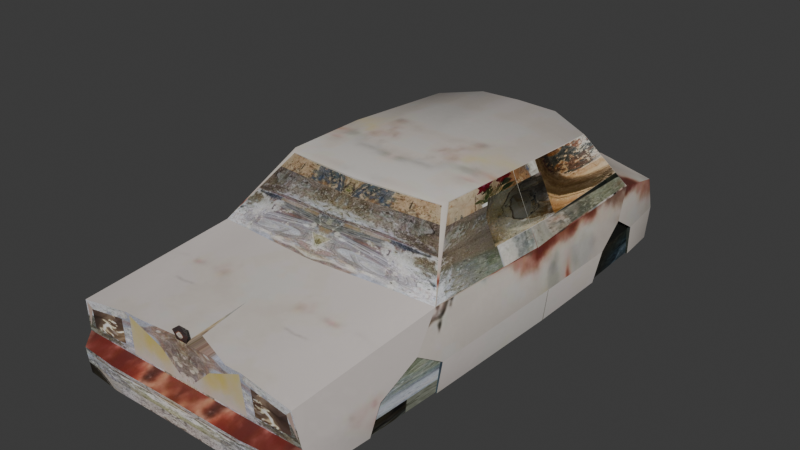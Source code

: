 # Source: manumanuCoche.blend  (saved by Blender 5.1.30; exported with 4.5.12 LTS)
import bpy
from mathutils import Matrix  # noqa: F401  (used for matrix-valued properties, if any)

bpy.ops.wm.read_factory_settings(use_empty=True)
scene = bpy.context.scene
scene.name = 'Scene'

# ---- collections
col_collection = bpy.data.collections.new('Collection'); scene.collection.children.link(col_collection)

# ---- images (referenced by path relative to the original .blend; pixels are not part of the script)
import os
ASSET_DIR = os.environ.get("B2B_ASSET_DIR", "")  # directory of the original .blend (textures are referenced by path, not embedded)
HERE = os.path.dirname(os.path.abspath(__file__))  # packed textures are extracted next to this script under _unpacked/

def load_image(name, relpath, width, height, colorspace="sRGB"):
    """Load a texture the original file referenced (path relative to the .blend, or extracted next to this script)."""
    p = next((c for c in (os.path.join(HERE, relpath), os.path.join(ASSET_DIR, relpath)) if relpath and os.path.exists(c)), "")
    if p:
        img = bpy.data.images.load(p, check_existing=True)
        img.name = name
    else:  # same state as the original file: an image datablock whose file is absent (Cycles renders it pink)
        img = bpy.data.images.new(name, width, height)
        img.source = "FILE"
        img.filepath = "//" + (relpath or name)
    img.colorspace_settings.name = colorspace
    return img
img_texturascuevacalaveras_png = load_image('TexturasCuevaCalaveras.png', '_unpacked/TexturasCuevaCalaveras.9ff318c0.png', 2481, 1754, 'sRGB')

# ---- materials (node trees are filled in below, after node groups)
mat_cartexture = bpy.data.materials.new('CarTexture')
mat_cartexture.alpha_threshold = 0.0
mat_cartexture.use_backface_culling_lightprobe_volume = False
mat_cartexture.roughness = 0.5
mat_cartexture.line_color = (0.0, 0.0, 0.0, 1.0)

# ---- node groups
ng_smooth_by_angle = bpy.data.node_groups.new('Smooth by Angle', 'GeometryNodeTree')
_s = ng_smooth_by_angle.interface.new_socket(name='Mesh', in_out='OUTPUT', socket_type='NodeSocketGeometry')
_s = ng_smooth_by_angle.interface.new_socket(name='Mesh', in_out='INPUT', socket_type='NodeSocketGeometry')
_s = ng_smooth_by_angle.interface.new_socket(name='Angle', in_out='INPUT', socket_type='NodeSocketFloat')
_s.subtype = 'ANGLE'
_s.default_value = 0.5236
_s.min_value = 0.0
_s.max_value = 3.142
_s.description = 'Maximum face angle for smooth edges'
_s = ng_smooth_by_angle.interface.new_socket(name='Ignore Sharpness', in_out='INPUT', socket_type='NodeSocketBool')
_s.force_non_field = True
ng_smooth_by_angle.is_modifier = True
_N = ng_smooth_by_angle.nodes; _L = ng_smooth_by_angle.links
n0 = _N.new('GeometryNodeSetShadeSmooth'); n0.name = 'Set Shade Smooth'; n0.location = (120, -80)
n0.domain = 'EDGE'
n1 = _N.new('GeometryNodeSetShadeSmooth'); n1.name = 'Set Shade Smooth.001'; n1.location = (300, -80)
n2 = _N.new('NodeGroupOutput'); n2.name = 'Group Output'; n2.location = (480, -80)
n3 = _N.new('GeometryNodeInputMeshEdgeAngle'); n3.name = 'Edge Angle'; n3.location = (-440, -240)
n4 = _N.new('NodeGroupInput'); n4.name = 'Group Input'; n4.location = (-80, -80)
n5 = _N.new('GeometryNodeInputEdgeSmooth'); n5.name = 'Is Edge Smooth'; n5.location = (-260, -120)
n6 = _N.new('GeometryNodeInputShadeSmooth'); n6.name = 'Is Shade Smooth'; n6.location = (-440, -397)
n7 = _N.new('FunctionNodeCompare'); n7.name = 'Compare'; n7.location = (-260, -260)
n7.operation = 'LESS_EQUAL'
n7.inputs[6].default_value = (0.0, 0.0, 0.0, 0.0)
n7.inputs[7].default_value = (0.0, 0.0, 0.0, 0.0)
n8 = _N.new('FunctionNodeBooleanMath'); n8.name = 'Boolean Math.001'; n8.location = (-80, -260)
n9 = _N.new('NodeGroupInput'); n9.name = 'Group Input.001'; n9.location = (-440, -329)
n10 = _N.new('NodeGroupInput'); n10.name = 'Group Input.002'; n10.location = (-259, -189)
n11 = _N.new('FunctionNodeBooleanMath'); n11.name = 'Boolean Math'; n11.location = (-80, -149)
n11.operation = 'OR'
n12 = _N.new('FunctionNodeBooleanMath'); n12.name = 'Boolean Math.002'; n12.location = (-260, -380)
n12.operation = 'OR'
n13 = _N.new('NodeGroupInput'); n13.name = 'Group Input.003'; n13.location = (-440, -460)
_L.new(n3.outputs[0], n7.inputs[0])
_L.new(n1.outputs[0], n2.inputs[0])
_L.new(n9.outputs[1], n7.inputs[1])
_L.new(n7.outputs[0], n8.inputs[0])
_L.new(n4.outputs[0], n0.inputs[0])
_L.new(n0.outputs[0], n1.inputs[0])
_L.new(n8.outputs[0], n0.inputs[2])
_L.new(n10.outputs[2], n11.inputs[1])
_L.new(n5.outputs[0], n11.inputs[0])
_L.new(n11.outputs[0], n0.inputs[1])
_L.new(n13.outputs[2], n12.inputs[1])
_L.new(n6.outputs[0], n12.inputs[0])
_L.new(n12.outputs[0], n8.inputs[1])
n2.is_active_output = True

# ---- material node trees
mat_cartexture.use_nodes = True; mat_cartexture.node_tree.nodes.clear()
_N = mat_cartexture.node_tree.nodes; _L = mat_cartexture.node_tree.links
n0 = _N.new('ShaderNodeOutputMaterial'); n0.name = 'Material Output'; n0.location = (200, 100)
n1 = _N.new('ShaderNodeBsdfPrincipled'); n1.name = 'Principled BSDF'; n1.location = (-200, 100)
n2 = _N.new('ShaderNodeTexImage'); n2.name = 'Image Texture'; n2.location = (-490, 60)
n2.image = img_texturascuevacalaveras_png
_L.new(n1.outputs[0], n0.inputs[0])
_L.new(n2.outputs[0], n1.inputs[0])
n0.is_active_output = True

# ---- world
world_world = bpy.data.worlds.new('World'); scene.world = world_world
world_world.use_nodes = True; world_world.node_tree.nodes.clear()
_N = world_world.node_tree.nodes; _L = world_world.node_tree.links
n0 = _N.new('ShaderNodeOutputWorld'); n0.name = 'World Output'; n0.location = (200, 100)
n1 = _N.new('ShaderNodeBackground'); n1.name = 'Background'; n1.location = (-200, 100)
n1.inputs[0].default_value = (0.05088, 0.05088, 0.05088, 1.0)
_L.new(n1.outputs[0], n0.inputs[0])
n0.is_active_output = True
world_world.color = (0.05088, 0.05088, 0.05088)
world_world.sun_shadow_jitter_overblur = 0.0

# ---- meshes
me_cube = bpy.data.meshes.new('Cube')
me_cube.from_pydata([(0.694, 1.174, 0.9482), (0.6502, -0.496, 0.9885), (0.0, -0.5586, 1.066), (0.0, 1.324, 1.041), (0.9646, 1.324, 0.6064), (0.8066, -0.8216, 0.6118), (0.0, 1.54, 0.6383), (0.0, -1.069, 0.6326), (0.9075, 1.83, 0.424), (0.9453, 1.836, -0.0634), (0.0, 1.886, -0.06002), (0.0, 1.886, 0.528), (0.8756, -2.152, 0.4156), (0.9241, -2.159, -0.05527), (0.0, -2.152, -0.06711), (0.915, 1.871, 0.2435), (0.0, 1.926, 0.2037), (0.8959, -2.131, 0.2688), (0.0, -2.121, 0.1963), (0.3112, 1.364, 1.007), (0.3962, -0.5653, 1.018), (0.5743, -0.9302, 0.6369), (0.4797, 1.49, 0.6713), (0.4643, 1.882, -0.06027), (0.5036, 1.891, 0.4795), (0.5167, -2.152, -0.06711), (0.5763, -2.14, 0.4579), (0.5874, -2.128, 0.26), (0.5076, 1.919, 0.2467), (0.7253, 0.1889, 0.9909), (1.022, 0.2289, -0.04863), (0.0, 0.2294, -0.04863), (0.0, 0.1409, 1.084), (0.985, 0.1049, 0.5963), (1.058, 0.219, 0.2148), (0.4161, 0.1403, 1.083), (0.5383, 0.2289, -0.04863), (0.9579, -1.556, -0.05905), (0.9835, -0.9386, -0.05763), (0.0, -0.9481, -0.0613), (0.0, -1.561, -0.06586), (1.005, -1.51, 0.2012), (1.028, -0.9397, 0.2028), (0.9963, -1.156, 0.3354), (0.5182, -1.562, -0.06586), (0.5235, -0.9472, -0.06129), (1.015, 0.9126, -0.0527), (0.9757, 1.504, -0.06566), (0.0, 1.54, -0.06327), (0.0, 0.9134, -0.0527), (1.051, 0.9574, 0.205), (1.005, 1.458, 0.1971), (1.018, 1.228, 0.344), (0.4941, 1.539, -0.06335), (0.532, 0.9127, -0.0527), (0.7033, -1.144, 0.3354), (0.7119, -1.498, 0.2011), (0.7351, -0.9277, 0.2028), (0.7111, 1.241, 0.3595), (0.742, 0.9387, 0.2184), (0.6972, 1.462, 0.2121), (0.8841, -2.237, 0.1665), (0.8567, -2.231, -0.02176), (0.5664, -2.253, -0.02584), (0.0, -2.26, 0.1692), (0.0, -2.254, -0.01939), (0.5814, -2.259, 0.1626), (0.9241, -2.159, 0.4716), (0.9604, -2.128, 0.2082), (0.5166, -2.145, 0.5289), (0.5354, -2.121, 0.1963), (0.8373, -2.171, 0.3958), (0.8524, -2.156, 0.2868), (0.6149, -2.162, 0.4273), (0.6231, -2.153, 0.2802), (0.0, -2.144, 0.5287), (0.0459, -2.142, 0.5268), (0.0, -2.097, 0.5334), (0.0, -2.098, 0.5712), (0.0, -2.157, 0.5648), (0.05143, -2.145, 0.5503), (0.0, -2.107, 0.6019), (0.0, -2.149, 0.6447), (0.07256, -2.149, 0.59), (0.889, 1.97, 0.1428), (0.8824, 1.947, -0.03539), (0.5574, 1.986, -0.03273), (0.0, 1.986, -0.03273), (0.0, 2.01, 0.1455), (0.5608, 2.01, 0.1455), (0.4642, 1.886, 0.528), (0.9445, 1.819, 0.4623), (0.955, 1.87, 0.1999), (0.4697, 1.926, 0.2037), (0.5812, 1.914, 0.443), (0.8518, 1.872, 0.4056), (0.857, 1.902, 0.2848), (0.5839, 1.934, 0.287), (0.3923, -0.5321, 1.065), (0.7019, -0.4532, 0.9993), (0.0, -0.5932, 1.021), (0.9253, -0.7977, 0.5941), (0.0, -0.9843, 0.645), (0.5819, -1.019, 0.6255), (0.0, -0.5962, 1.047), (0.3977, -0.5688, 1.045), (0.6614, -0.5006, 1.016), (0.8338, -0.851, 0.6113), (0.0, -1.01, 0.6467), (0.5769, -0.9563, 0.6391), (0.7209, 0.2451, 1.004), (0.6831, -0.4623, 1.035), (0.9455, -0.918, 0.5598), (0.9839, 0.1605, 0.5914), (0.7191, 0.1609, 0.9666), (0.6973, -0.4377, 0.9744), (0.9056, -0.7589, 0.5966), (0.9613, 0.08262, 0.5987), (0.6681, 1.231, 0.9458), (0.8183, 1.384, 0.6791), (0.7094, 0.2218, 1.027), (1.01, 0.1239, 0.5647), (0.6831, 1.128, 0.9124), (0.925, 1.278, 0.608), (0.7062, 0.2765, 0.9637), (0.9418, 0.1987, 0.5939), (0.3425, 1.323, 1.031), (0.6834, 1.192, 0.9723), (0.9878, 1.363, 0.5781), (0.0, 1.366, 1.008), (0.0, 1.493, 0.68), (0.486, 1.527, 0.6278), (0.0, 1.354, 0.9831), (0.0, 1.468, 0.6858), (0.3362, 1.35, 0.9802), (0.4874, 1.462, 0.6765), (0.6565, 1.222, 0.9216), (0.7804, 1.362, 0.689)], [], [(101, 33, 117, 116), (119, 22, 135, 137), (21, 20, 100, 102), (35, 32, 2, 98), (28, 24, 94, 97), (131, 128, 91, 90), (68, 70, 66, 61), (16, 93, 89, 88), (9, 23, 86, 85), (25, 13, 62, 63), (112, 103, 69, 67), (27, 17, 72, 74), (6, 131, 90, 11), (16, 11, 90, 93), (120, 35, 98, 111), (5, 1, 20, 21), (22, 130, 133, 135), (127, 126, 35, 120), (126, 3, 32, 35), (113, 4, 123, 125), (42, 43, 55, 57), (56, 57, 55), (39, 45, 44, 40), (37, 41, 68, 13), (36, 30, 38, 45), (44, 37, 13, 25), (30, 34, 42, 38), (31, 36, 45, 39), (40, 44, 25, 14), (41, 43, 112, 67, 68), (34, 121, 112, 43, 42), (50, 46, 54, 59), (47, 51, 60, 53), (54, 49, 48, 53), (59, 60, 58), (46, 50, 34, 30), (54, 46, 30, 36), (51, 47, 9, 92), (47, 53, 23, 9), (49, 54, 36, 31), (53, 48, 10, 23), (50, 52, 128, 121, 34), (128, 52, 51, 92, 91), (56, 44, 45, 57), (43, 41, 56, 55), (38, 42, 57, 45), (41, 37, 44, 56), (59, 54, 53, 60), (51, 52, 58, 60), (52, 50, 59, 58), (63, 66, 64, 65), (62, 61, 66, 63), (14, 25, 63, 65), (13, 68, 61, 62), (70, 18, 64, 66), (12, 17, 68, 67), (26, 12, 67, 69), (17, 27, 70, 68), (27, 26, 69, 70), (72, 71, 73, 74), (17, 12, 71, 72), (26, 27, 74, 73), (12, 26, 73, 71), (76, 77, 78, 80), (103, 7, 77, 76, 69), (70, 69, 76, 75, 18), (80, 78, 81, 83), (75, 76, 80, 79), (82, 83, 81), (79, 80, 83, 82), (86, 89, 84, 85), (87, 88, 89, 86), (92, 9, 85, 84), (93, 92, 84, 89), (23, 10, 87, 86), (8, 24, 90, 91), (15, 8, 91, 92), (28, 15, 92, 93), (24, 28, 93, 90), (97, 94, 95, 96), (8, 15, 96, 95), (15, 28, 97, 96), (24, 8, 95, 94), (104, 105, 98, 2), (106, 107, 112, 111), (5, 21, 109, 107), (109, 108, 7, 103), (105, 106, 111, 98), (107, 109, 103, 112), (20, 1, 106, 105), (21, 102, 108, 109), (1, 5, 107, 106), (100, 20, 105, 104), (99, 29, 120, 111), (101, 99, 111, 112), (33, 101, 112, 121), (29, 33, 121, 120), (117, 114, 115, 116), (29, 99, 115, 114), (33, 29, 114, 117), (99, 101, 116, 115), (0, 4, 128, 127), (110, 0, 127, 120), (4, 113, 121, 128), (113, 110, 120, 121), (123, 122, 124, 125), (4, 0, 122, 123), (110, 113, 125, 124), (0, 110, 124, 122), (118, 19, 126, 127), (119, 118, 127, 128), (135, 134, 136, 137), (22, 119, 128, 131), (19, 129, 3, 126), (130, 22, 131, 6), (133, 132, 134, 135), (118, 119, 137, 136), (129, 19, 134, 132), (19, 118, 136, 134)])
me_cube.polygons.foreach_set('use_smooth', [True] * 119)
_k = set([(1, 5), (1, 20), (5, 21), (8, 15), (8, 24), (12, 17), (12, 26), (15, 28), (17, 27), (20, 100), (21, 102), (24, 28), (26, 27), (114, 115), (114, 117), (115, 116), (116, 117), (122, 123), (122, 124), (123, 125), (124, 125), (132, 134), (133, 135), (134, 136), (135, 137), (136, 137)])
me_cube.attributes.new('sharp_edge', 'BOOLEAN', 'EDGE').data.foreach_set('value', [ (min(e.vertices), max(e.vertices)) in _k for e in me_cube.edges])
_uv = me_cube.uv_layers.new(name='UVMap')
_uv.uv.foreach_set('vector', [0.01914, 0.1368, 0.05694, 0.1333, 0.05568, 0.1345, 0.02103, 0.1373, 0.1107, 0.152, 0.119, 0.1709, 0.1177, 0.171, 0.1107, 0.1549, 0.3022, 0.224, 0.3169, 0.2492, 0.3085, 0.2694, 0.2883, 0.2527, 0.05707, 0.1807, 0.05627, 0.2047, 0.02725, 0.2014, 0.03028, 0.1792, 0.264, 0.6596, 0.2331, 0.6614, 0.2386, 0.6473, 0.2582, 0.6461, 0.02099, 0.1315, 0.04096, 0.1221, 0.03833, 0.1448, 0.02291, 0.1517, 0.1066, 0.02308, 0.11, 0.04813, 0.1038, 0.04598, 0.1037, 0.02946, 0.1104, 0.08179, 0.1102, 0.05077, 0.115, 0.04591, 0.1151, 0.08143, 0.1253, 0.02212, 0.1276, 0.05103, 0.1226, 0.04605, 0.1224, 0.02792, 0.09095, 0.04911, 0.09494, 0.02473, 0.09674, 0.03017, 0.09583, 0.04667, 0.1074, 0.2378, 0.1007, 0.2166, 0.1323, 0.1842, 0.1365, 0.1993, 0.2635, 0.6415, 0.2619, 0.5851, 0.2656, 0.5932, 0.2666, 0.6341, 0.002128, 0.1391, 0.02099, 0.1315, 0.02291, 0.1517, 0.006235, 0.1591, 0.005008, 0.3727, 0.004074, 0.3544, 0.02155, 0.3536, 0.02346, 0.3703, 0.06084, 0.164, 0.05707, 0.1807, 0.03028, 0.1792, 0.03414, 0.1638, 0.3104, 0.2139, 0.3231, 0.2374, 0.3169, 0.2492, 0.3022, 0.224, 0.119, 0.1709, 0.1248, 0.1994, 0.1235, 0.1998, 0.1177, 0.171, 0.09954, 0.1668, 0.1045, 0.1862, 0.05707, 0.1807, 0.06084, 0.164, 0.1045, 0.1862, 0.1051, 0.2059, 0.05627, 0.2047, 0.05707, 0.1807, 0.05957, 0.1332, 0.108, 0.1414, 0.1055, 0.1426, 0.06151, 0.1352, 0.4056, 0.4825, 0.4099, 0.4769, 0.4133, 0.4831, 0.4104, 0.4883, 0.4199, 0.4785, 0.4104, 0.4883, 0.4133, 0.4831, 0.4236, 0.5151, 0.4134, 0.4996, 0.4276, 0.4837, 0.4362, 0.5005, 0.1412, 0.232, 0.1328, 0.2271, 0.144, 0.2022, 0.1521, 0.2078, 0.39, 0.5355, 0.3804, 0.5227, 0.4028, 0.4897, 0.4134, 0.4996, 0.4276, 0.4837, 0.423, 0.4678, 0.438, 0.4577, 0.4425, 0.472, 0.0942, 0.3095, 0.08667, 0.2988, 0.1187, 0.2512, 0.1264, 0.2614, 0.401, 0.5501, 0.39, 0.5355, 0.4134, 0.4996, 0.4236, 0.5151, 0.4362, 0.5005, 0.4276, 0.4837, 0.4425, 0.472, 0.4498, 0.4888, 0.1328, 0.2271, 0.1207, 0.237, 0.1074, 0.2378, 0.1365, 0.1993, 0.144, 0.2022, 0.06201, 0.154, 0.0673, 0.1346, 0.1089, 0.1408, 0.1174, 0.1552, 0.1081, 0.1615, 0.3635, 0.5468, 0.3681, 0.5416, 0.3762, 0.5557, 0.3681, 0.5531, 0.3554, 0.5694, 0.3571, 0.5617, 0.3627, 0.5652, 0.3662, 0.5756, 0.3762, 0.5557, 0.3875, 0.5697, 0.3766, 0.5878, 0.3662, 0.5756, 0.3681, 0.5531, 0.3627, 0.5652, 0.3639, 0.559, 0.07561, 0.338, 0.06676, 0.3297, 0.08667, 0.2988, 0.0942, 0.3095, 0.3762, 0.5557, 0.3681, 0.5416, 0.3804, 0.5227, 0.39, 0.5355, 0.05309, 0.3507, 0.05805, 0.3634, 0.04816, 0.3747, 0.04078, 0.3649, 0.3554, 0.5694, 0.3662, 0.5756, 0.3622, 0.5868, 0.3532, 0.579, 0.3875, 0.5697, 0.3762, 0.5557, 0.39, 0.5355, 0.401, 0.5501, 0.3662, 0.5756, 0.3766, 0.5878, 0.3708, 0.598, 0.3622, 0.5868, 0.03255, 0.1501, 0.02234, 0.1405, 0.01796, 0.1263, 0.0673, 0.1346, 0.06201, 0.154, 0.08489, 0.1318, 0.08975, 0.1456, 0.08016, 0.153, 0.06459, 0.1487, 0.06918, 0.1377, 0.4199, 0.4785, 0.4276, 0.4837, 0.4134, 0.4996, 0.4104, 0.4883, 0.4099, 0.4769, 0.417, 0.4703, 0.4199, 0.4785, 0.4133, 0.4831, 0.4028, 0.4897, 0.4056, 0.4825, 0.4104, 0.4883, 0.4134, 0.4996, 0.417, 0.4703, 0.423, 0.4678, 0.4276, 0.4837, 0.4199, 0.4785, 0.3681, 0.5531, 0.3762, 0.5557, 0.3662, 0.5756, 0.3627, 0.5652, 0.3571, 0.5617, 0.3596, 0.5543, 0.3639, 0.559, 0.3627, 0.5652, 0.3596, 0.5543, 0.3635, 0.5468, 0.3681, 0.5531, 0.3639, 0.559, 0.09583, 0.04667, 0.1038, 0.04598, 0.104, 0.08193, 0.09567, 0.08195, 0.09674, 0.03017, 0.1037, 0.02946, 0.1038, 0.04598, 0.09583, 0.04667, 0.0906, 0.08206, 0.09095, 0.04911, 0.09583, 0.04667, 0.09567, 0.08195, 0.09494, 0.02473, 0.1066, 0.02308, 0.1037, 0.02946, 0.09674, 0.03017, 0.11, 0.04813, 0.1103, 0.08179, 0.104, 0.08193, 0.1038, 0.04598, 0.03139, 0.2346, 0.03076, 0.2421, 0.02778, 0.2462, 0.02976, 0.2325, 0.04135, 0.2288, 0.03139, 0.2346, 0.02976, 0.2325, 0.0429, 0.2236, 0.03076, 0.2421, 0.04305, 0.2401, 0.04601, 0.2434, 0.02778, 0.2462, 0.04305, 0.2401, 0.04135, 0.2288, 0.0429, 0.2236, 0.04601, 0.2434, 0.2656, 0.5932, 0.2795, 0.5946, 0.2852, 0.6339, 0.2666, 0.6341, 0.2619, 0.5851, 0.282, 0.5869, 0.2795, 0.5946, 0.2656, 0.5932, 0.2898, 0.6412, 0.2635, 0.6415, 0.2666, 0.6341, 0.2852, 0.6339, 0.282, 0.5869, 0.2898, 0.6412, 0.2852, 0.6339, 0.2795, 0.5946, 0.3519, 0.1767, 0.4166, 0.2246, 0.4024, 0.2762, 0.3487, 0.2227, 0.1007, 0.2166, 0.0911, 0.1884, 0.1247, 0.1622, 0.1267, 0.1635, 0.1323, 0.1842, 0.04601, 0.2434, 0.0429, 0.2236, 0.06103, 0.2118, 0.06294, 0.2105, 0.06863, 0.2304, 0.3487, 0.2227, 0.4024, 0.2762, 0.3828, 0.313, 0.3454, 0.2533, 0.2903, 0.1955, 0.3519, 0.1767, 0.3487, 0.2227, 0.2964, 0.2619, 0.3326, 0.3507, 0.3454, 0.2533, 0.3828, 0.313, 0.2964, 0.2619, 0.3487, 0.2227, 0.3454, 0.2533, 0.3326, 0.3507, 0.1226, 0.04605, 0.115, 0.04591, 0.1159, 0.02753, 0.1224, 0.02792, 0.1232, 0.08112, 0.1151, 0.08143, 0.115, 0.04591, 0.1226, 0.04605, 0.1135, 0.02107, 0.1253, 0.02212, 0.1224, 0.02792, 0.1159, 0.02753, 0.1102, 0.05077, 0.1135, 0.02107, 0.1159, 0.02753, 0.115, 0.04591, 0.1276, 0.05103, 0.1279, 0.08096, 0.1232, 0.08112, 0.1226, 0.04605, 0.03688, 0.3548, 0.02323, 0.3558, 0.02155, 0.3536, 0.03772, 0.3528, 0.03881, 0.3632, 0.03688, 0.3548, 0.03772, 0.3528, 0.04078, 0.3649, 0.02459, 0.3677, 0.03881, 0.3632, 0.04078, 0.3649, 0.02346, 0.3703, 0.02323, 0.3558, 0.02459, 0.3677, 0.02346, 0.3703, 0.02155, 0.3536, 0.2582, 0.6461, 0.2386, 0.6473, 0.2414, 0.5983, 0.257, 0.5973, 0.2372, 0.5867, 0.2619, 0.5851, 0.257, 0.5973, 0.2414, 0.5983, 0.2619, 0.5851, 0.264, 0.6596, 0.2582, 0.6461, 0.257, 0.5973, 0.2331, 0.6614, 0.2372, 0.5867, 0.2414, 0.5983, 0.2386, 0.6473, 0.02485, 0.2009, 0.0288, 0.1784, 0.03028, 0.1792, 0.02725, 0.2014, 0.03263, 0.1642, 0.01522, 0.1435, 0.01387, 0.1352, 0.03414, 0.1638, 0.01551, 0.1458, 0.009258, 0.1584, 0.008125, 0.1577, 0.01522, 0.1435, 0.008125, 0.1577, -0.0004547, 0.1906, -0.003108, 0.1896, 0.005465, 0.1563, 0.0288, 0.1784, 0.03263, 0.1642, 0.03414, 0.1638, 0.03028, 0.1792, 0.01522, 0.1435, 0.008125, 0.1577, 0.005465, 0.1563, 0.01387, 0.1352, 0.02789, 0.1778, 0.03184, 0.1643, 0.03263, 0.1642, 0.0288, 0.1784, 0.009258, 0.1584, 0.0007268, 0.1909, -0.0004547, 0.1906, 0.008125, 0.1577, 0.03184, 0.1643, 0.01551, 0.1458, 0.01522, 0.1435, 0.03263, 0.1642, 0.02313, 0.2003, 0.02789, 0.1778, 0.0288, 0.1784, 0.02485, 0.2009, 0.03429, 0.1619, 0.0597, 0.1615, 0.06084, 0.164, 0.03414, 0.1638, 0.01914, 0.1368, 0.03429, 0.1619, 0.03414, 0.1638, 0.01387, 0.1352, 0.05694, 0.1333, 0.01914, 0.1368, 0.01387, 0.1352, 0.05795, 0.1308, 0.0597, 0.1615, 0.05694, 0.1333, 0.05795, 0.1308, 0.06084, 0.164, 0.3513, 0.2167, 0.3498, 0.2425, 0.3265, 0.2352, 0.3172, 0.2075, 0.0597, 0.1615, 0.03429, 0.1619, 0.03477, 0.1609, 0.05862, 0.1601, 0.05694, 0.1333, 0.0597, 0.1615, 0.05862, 0.1601, 0.05568, 0.1345, 0.03429, 0.1619, 0.01914, 0.1368, 0.02103, 0.1373, 0.03477, 0.1609, 0.09912, 0.1654, 0.108, 0.1414, 0.1101, 0.1398, 0.09954, 0.1668, 0.06173, 0.1626, 0.09912, 0.1654, 0.09954, 0.1668, 0.06084, 0.164, 0.108, 0.1414, 0.05957, 0.1332, 0.05795, 0.1308, 0.1101, 0.1398, 0.05957, 0.1332, 0.06173, 0.1626, 0.06084, 0.164, 0.05795, 0.1308, 0.3983, 0.2416, 0.3869, 0.2592, 0.3542, 0.2447, 0.3568, 0.2194, 0.108, 0.1414, 0.09912, 0.1654, 0.09751, 0.1636, 0.1055, 0.1426, 0.06173, 0.1626, 0.05957, 0.1332, 0.06151, 0.1352, 0.06327, 0.1607, 0.09912, 0.1654, 0.06173, 0.1626, 0.06327, 0.1607, 0.09751, 0.1636, 0.1013, 0.1669, 0.1063, 0.1876, 0.1045, 0.1862, 0.09954, 0.1668, 0.1226, 0.02266, 0.1197, 0.003116, 0.1208, 0.001177, 0.13, 0.0292, 0.4052, 0.2733, 0.3921, 0.2837, 0.3908, 0.2639, 0.4012, 0.2552, 0.107, 0.02108, 0.1226, 0.02266, 0.13, 0.0292, 0.1065, 0.02472, 0.1063, 0.1876, 0.108, 0.2056, 0.1051, 0.2059, 0.1045, 0.1862, 0.0873, 0.01083, 0.107, 0.02108, 0.1065, 0.02472, 0.08628, 0.01464, 0.406, 0.3032, 0.3918, 0.3037, 0.3921, 0.2837, 0.4052, 0.2733, 0.1013, 0.1669, 0.1107, 0.152, 0.1107, 0.1549, 0.1021, 0.1668, 0.108, 0.2056, 0.1063, 0.1876, 0.1068, 0.1856, 0.1099, 0.2051, 0.1063, 0.1876, 0.1013, 0.1669, 0.1021, 0.1668, 0.1068, 0.1856])
me_cube.materials.append(mat_cartexture)
me_cube.use_mirror_vertex_groups = False
me_cube.update()
me_cube_001 = bpy.data.meshes.new('Cube.001')
me_cube_001.from_pydata([(0.0, -0.5586, 1.066), (0.0, 1.324, 1.041), (0.0, 1.54, 0.6383), (0.0, -1.069, 0.6326), (0.9453, 1.836, -0.0634), (0.0, 1.886, -0.06002), (0.0, 1.886, 0.528), (0.9241, -2.159, -0.05527), (0.0, -2.152, -0.06711), (0.0, 1.926, 0.2037), (0.0, -2.121, 0.1963), (0.4643, 1.882, -0.06027), (0.5167, -2.152, -0.06711), (1.022, 0.2289, -0.04863), (0.0, 0.2294, -0.04863), (0.0, 0.1409, 1.084), (1.058, 0.219, 0.2148), (0.4161, 0.1403, 1.083), (0.5383, 0.2289, -0.04863), (0.8841, -2.237, 0.1665), (0.8567, -2.231, -0.02176), (0.5664, -2.253, -0.02584), (0.0, -2.26, 0.1692), (0.0, -2.254, -0.01939), (0.5814, -2.259, 0.1626), (0.9241, -2.159, 0.4716), (0.9604, -2.128, 0.2082), (0.5166, -2.145, 0.5289), (0.5354, -2.121, 0.1963), (0.0, -2.144, 0.5287), (0.889, 1.97, 0.1428), (0.8824, 1.947, -0.03539), (0.5574, 1.986, -0.03273), (0.0, 1.986, -0.03273), (0.0, 2.01, 0.1455), (0.5608, 2.01, 0.1455), (0.4642, 1.886, 0.528), (0.9445, 1.819, 0.4623), (0.955, 1.87, 0.1999), (0.4697, 1.926, 0.2037), (0.3923, -0.5321, 1.065), (0.5819, -1.019, 0.6255), (0.6831, -0.4623, 1.035), (0.9455, -0.918, 0.5598), (0.7094, 0.2218, 1.027), (1.01, 0.1239, 0.5647), (0.3425, 1.323, 1.031), (0.6834, 1.192, 0.9723), (0.9878, 1.363, 0.5781), (0.486, 1.527, 0.6278)], [], [(17, 15, 0, 40), (49, 48, 37, 36), (26, 28, 24, 19), (9, 39, 35, 34), (4, 11, 32, 31), (12, 7, 20, 21), (43, 41, 27, 25), (2, 49, 36, 6), (9, 6, 36, 39), (44, 17, 40, 42), (47, 46, 17, 44), (46, 1, 15, 17), (14, 18, 12, 8), (7, 13, 16, 26), (18, 13, 7, 12), (26, 16, 45, 43, 25), (18, 14, 5, 11), (13, 4, 38, 16), (4, 13, 18, 11), (16, 38, 37, 48, 45), (21, 24, 22, 23), (20, 19, 24, 21), (8, 12, 21, 23), (7, 26, 19, 20), (28, 10, 22, 24), (28, 26, 25, 27), (41, 3, 29, 27), (28, 27, 29, 10), (32, 35, 30, 31), (33, 34, 35, 32), (38, 4, 31, 30), (39, 38, 30, 35), (11, 5, 33, 32), (3, 41, 40, 0), (44, 42, 43, 45), (45, 48, 47, 44), (49, 46, 47, 48), (2, 1, 46, 49), (39, 36, 37, 38), (41, 43, 42, 40)])
me_cube_001.polygons.foreach_set('use_smooth', [True] * 40)
_uv = me_cube_001.uv_layers.new(name='UVMap')
_uv.uv.foreach_set('vector', [0.6854, 0.625, 0.75, 0.625, 0.75, 0.75, 0.6854, 0.75, 0.5, 0.4396, 0.5, 0.5, 0.5, 0.5, 0.5, 0.4396, 0.4375, 0.75, 0.4375, 0.8104, 0.4375, 0.8104, 0.4375, 0.75, 0.4375, 0.375, 0.4375, 0.4396, 0.4375, 0.4396, 0.4375, 0.375, 0.375, 0.5, 0.3146, 0.5, 0.3146, 0.5, 0.375, 0.5, 0.3146, 0.75, 0.375, 0.75, 0.375, 0.75, 0.3146, 0.75, 0.5, 0.75, 0.5, 0.8104, 0.5, 0.8104, 0.5, 0.75, 0.5, 0.375, 0.5, 0.4396, 0.5, 0.4396, 0.5, 0.375, 0.4375, 0.375, 0.5, 0.375, 0.5, 0.4396, 0.4375, 0.4396, 0.625, 0.625, 0.6854, 0.625, 0.6854, 0.75, 0.625, 0.75, 0.625, 0.5, 0.6854, 0.5, 0.6854, 0.625, 0.625, 0.625, 0.6854, 0.5, 0.75, 0.5, 0.75, 0.625, 0.6854, 0.625, 0.25, 0.625, 0.3146, 0.625, 0.3146, 0.75, 0.25, 0.75, 0.375, 0.75, 0.375, 0.625, 0.4375, 0.625, 0.4375, 0.75, 0.3146, 0.625, 0.375, 0.625, 0.375, 0.75, 0.3146, 0.75, 0.4375, 0.75, 0.4375, 0.625, 0.5, 0.625, 0.5, 0.75, 0.5, 0.75, 0.3146, 0.625, 0.25, 0.625, 0.25, 0.5, 0.3146, 0.5, 0.375, 0.625, 0.375, 0.5, 0.4375, 0.5, 0.4375, 0.625, 0.375, 0.5, 0.375, 0.625, 0.3146, 0.625, 0.3146, 0.5, 0.4375, 0.625, 0.4375, 0.5, 0.5, 0.5, 0.5, 0.5, 0.5, 0.625, 0.375, 0.8104, 0.4375, 0.8104, 0.4375, 0.875, 0.375, 0.875, 0.375, 0.75, 0.4375, 0.75, 0.4375, 0.8104, 0.375, 0.8104, 0.25, 0.75, 0.3146, 0.75, 0.3146, 0.75, 0.25, 0.75, 0.375, 0.75, 0.4375, 0.75, 0.4375, 0.75, 0.375, 0.75, 0.4375, 0.8104, 0.4375, 0.875, 0.4375, 0.875, 0.4375, 0.8104, 0.4375, 0.8104, 0.4375, 0.75, 0.5, 0.75, 0.5, 0.8104, 0.5, 0.8104, 0.4996, 0.875, 0.4804, 0.875, 0.5, 0.8104, 0.4375, 0.8104, 0.5, 0.8104, 0.4804, 0.875, 0.4375, 0.875, 0.375, 0.4396, 0.4375, 0.4396, 0.4375, 0.5, 0.375, 0.5, 0.375, 0.375, 0.4375, 0.375, 0.4375, 0.4396, 0.375, 0.4396, 0.4375, 0.5, 0.375, 0.5, 0.375, 0.5, 0.4375, 0.5, 0.4375, 0.4396, 0.4375, 0.5, 0.4375, 0.5, 0.4375, 0.4396, 0.3146, 0.5, 0.25, 0.5, 0.25, 0.5, 0.3146, 0.5, 0.4996, 0.875, 0.5, 0.8104, 0.625, 0.8104, 0.625, 0.875, 0.625, 0.625, 0.625, 0.75, 0.5, 0.75, 0.5, 0.625, 0.5, 0.625, 0.5, 0.5, 0.625, 0.5, 0.625, 0.625, 0.5, 0.4396, 0.625, 0.4396, 0.625, 0.5, 0.5, 0.5, 0.5, 0.375, 0.625, 0.375, 0.625, 0.4396, 0.5, 0.4396, 0.4375, 0.4396, 0.5, 0.4396, 0.5, 0.5, 0.4375, 0.5, 0.5, 0.8104, 0.5, 0.75, 0.625, 0.75, 0.625, 0.8104])
me_cube_001.materials.append(mat_cartexture)
me_cube_001.use_mirror_vertex_groups = False
me_cube_001.update()

# ---- objects
ob_coche = bpy.data.objects.new('coche', me_cube)
ob_collider = bpy.data.objects.new('collider', me_cube_001)

# ---- transforms, parenting, visibility, modifiers, constraints
ob_coche.location = (0.0, 0.0, 0.0)
ob_coche.lock_rotations_4d = False
ob_coche.empty_display_type = 'ARROWS'
ob_coche.lineart.crease_threshold = 0.0
_m = ob_coche.modifiers.new('Mirror', 'MIRROR')
_m.use_clip = True
_m = ob_coche.modifiers.new('Smooth by Angle', 'NODES')
_m.node_group = ng_smooth_by_angle
_gi = [s.identifier for s in ng_smooth_by_angle.interface.items_tree if s.item_type == 'SOCKET' and s.in_out == 'INPUT']
_m[_gi[1]] = 0.7292  # 'Angle'
_m.use_pin_to_last = True
_m.show_group_selector = False
ob_collider.location = (0.0, 0.0, -0.0006027)
ob_collider.lock_rotations_4d = False
ob_collider.empty_display_type = 'ARROWS'
ob_collider.lineart.crease_threshold = 0.0
_m = ob_collider.modifiers.new('Mirror', 'MIRROR')
_m.use_clip = True
_m = ob_collider.modifiers.new('Smooth by Angle', 'NODES')
_m.node_group = ng_smooth_by_angle
_gi = [s.identifier for s in ng_smooth_by_angle.interface.items_tree if s.item_type == 'SOCKET' and s.in_out == 'INPUT']
_m[_gi[1]] = 0.7292  # 'Angle'
_m.use_pin_to_last = True
_m.show_group_selector = False

# ---- collection membership
col_collection.objects.link(ob_coche)
col_collection.objects.link(ob_collider)

# ---- scene / render settings (as saved in the file)
scene.frame_start = 1; scene.frame_end = 250; scene.frame_set(1)
scene.render.engine = 'BLENDER_EEVEE_NEXT'
scene.render.bake_bias = 0.0
scene.render.bake_samples = 0
scene.cycles.sampling_pattern = 'TABULATED_SOBOL'
scene.eevee.use_volume_custom_range = False
bpy.context.view_layer.update()

# ---- added for rendering (the .blend has no active camera and no usable light): camera, sun
cam_auto = bpy.data.cameras.new('AutoCamera')
cam_auto.lens = 50.0
cam_auto.sensor_width = 36.0
cam_auto.clip_end = 1000.0
ob_auto_camera = bpy.data.objects.new('AutoCamera', cam_auto)
scene.collection.objects.link(ob_auto_camera)
ob_auto_camera.location = (4.53603, -5.56813, 4.13719)
ob_auto_camera.rotation_euler = (1.09748, -7.21219e-08, 0.694738)
scene.camera = ob_auto_camera
light_auto_sun = bpy.data.lights.new('AutoSun', 'SUN')
light_auto_sun.energy = 3.0
light_auto_sun.angle = 0.0523599
ob_auto_sun = bpy.data.objects.new('AutoSun', light_auto_sun)
scene.collection.objects.link(ob_auto_sun)
ob_auto_sun.rotation_euler = (0.872665, 0.174533, 0.523599)
bpy.context.view_layer.update()
